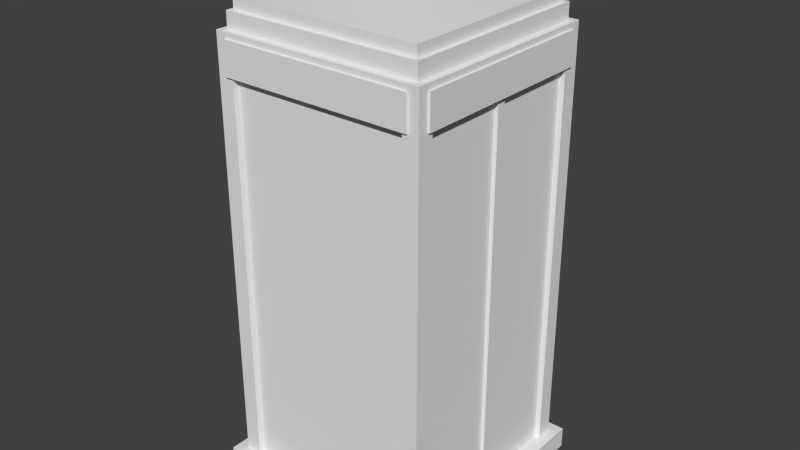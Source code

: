 # Source: tardis.blend  (saved by Blender 2.74.0; exported with 4.5.12 LTS)
import bpy
from mathutils import Matrix  # noqa: F401  (used for matrix-valued properties, if any)

bpy.ops.wm.read_factory_settings(use_empty=True)
scene = bpy.context.scene
scene.name = 'Scene'

# ---- collections
col_collection_1 = bpy.data.collections.new('Collection 1'); scene.collection.children.link(col_collection_1)

# ---- world
world_world = bpy.data.worlds.new('World'); scene.world = world_world
world_world.color = (0.05088, 0.05088, 0.05088)
world_world.use_sun_shadow = False
world_world.sun_shadow_jitter_overblur = 0.0
world_world.cycles.sampling_method = 'MANUAL'
world_world.cycles.sample_map_resolution = 256

# ---- meshes
me_tardis_panels = bpy.data.meshes.new('Tardis_Panels')
me_tardis_panels.from_pydata([(-0.1804, 2.85, 0.1804), (0.1804, 2.85, 0.1804), (0.09115, 2.9, 0.0912), (0.1804, 2.85, 0.1804), (0.1804, 2.85, -0.1804), (0.09115, 2.9, -0.0912), (0.09115, 2.9, -0.0912), (0.1804, 2.85, -0.1804), (-0.1804, 2.85, -0.1804), (-0.1804, 2.85, -0.1804), (-0.1804, 2.85, 0.1804), (-0.09125, 2.9, 0.0912), (0.09115, 2.9, 0.0912), (0.09115, 2.9, -0.0912), (-0.09125, 2.9, -0.0912), (-0.1804, 2.8, -0.1804), (-0.1804, 2.8, 0.1804), (-0.1804, 2.85, 0.1804), (-0.1804, 2.8, 0.1804), (0.1804, 2.8, 0.1804), (0.1804, 2.85, 0.1804), (0.1804, 2.8, 0.1804), (0.1804, 2.8, -0.1804), (0.1804, 2.85, -0.1804), (0.1804, 2.8, -0.1804), (-0.1804, 2.8, -0.1804), (-0.1804, 2.85, -0.1804), (-0.144, 2.8, -0.144), (-0.144, 2.8, 0.144), (-0.1804, 2.8, 0.1804), (-0.144, 2.8, 0.144), (0.144, 2.8, 0.144), (0.1804, 2.8, 0.1804), (0.144, 2.8, 0.144), (0.144, 2.8, -0.144), (0.1804, 2.8, -0.1804), (0.144, 2.8, -0.144), (-0.144, 2.8, -0.144), (-0.1804, 2.8, -0.1804), (-0.144, 2.8, -0.144), (-0.144, 2.55, -0.144), (-0.144, 2.55, 0.144), (0.144, 2.55, 0.144), (0.144, 2.8, 0.144), (0.144, 2.55, -0.144), (0.144, 2.8, -0.144), (-0.144, 2.8, -0.144), (-0.18, 2.55, -0.18), (-0.18, 2.55, 0.18), (-0.9, 2.45, -0.9), (-0.9, 2.45, 0.9), (0.18, 2.55, 0.18), (0.9, 2.45, 0.9), (0.18, 2.55, -0.18), (0.9, 2.45, -0.9), (0.9, 2.351, 0.9), (0.9, 2.351, -0.9), (0.94, 2.351, 0.94), (0.94, 2.351, -0.94), (-0.9, 2.351, 0.9), (-0.9, 2.351, -0.9), (-0.94, 2.351, -0.94), (-0.94, 2.351, 0.94), (0.94, 2.2, 0.94), (0.94, 2.2, -0.94), (-0.94, 2.2, -0.94), (-0.94, 2.2, 0.94), (-0.09125, 2.9, 0.0912), (0.09115, 2.9, 0.0912), (-0.09125, 2.9, -0.0912), (-0.09125, 2.9, -0.0912), (-0.09125, 2.9, 0.0912), (-0.1804, 2.85, -0.1804), (-0.1804, 2.85, 0.1804), (0.1804, 2.85, 0.1804), (0.1804, 2.85, -0.1804), (-0.1804, 2.8, -0.1804), (-0.1804, 2.8, 0.1804), (0.1804, 2.8, 0.1804), (0.1804, 2.8, -0.1804), (-0.144, 2.8, 0.144), (-0.144, 2.8, 0.144), (0.144, 2.8, 0.144), (0.144, 2.8, -0.144), (-1.0, -1.804, -0.8492), (-1.0, 2.0, -0.8492), (-1.0, 2.0, -1.0), (-0.9501, -1.804, -0.8484), (-0.9501, 2.0, -0.8484), (-0.9501, -1.804, 0.8484), (-0.9501, 2.0, 0.8484), (-1.0, -1.804, 0.8492), (-1.0, 2.0, 0.8492), (-1.0, -1.804, 1.0), (-1.0, 2.0, 1.0), (0.9999, 2.0, -0.8492), (0.9999, -1.804, -0.8492), (0.9999, -1.804, -1.0), (0.9499, 2.0, -0.8492), (0.9499, -1.804, -0.8492), (0.9499, 2.0, 0.8492), (0.9499, -1.804, 0.8492), (0.9999, 2.0, 0.8492), (0.9999, -1.804, 0.8492), (0.9999, 2.0, 1.0), (0.9999, -1.804, 1.0), (0.8492, 2.0, 1.0), (0.8492, -1.804, 1.0), (0.842, 2.0, 0.95), (0.842, -1.804, 0.95), (-0.8421, 2.0, 0.95), (-0.8421, -1.804, 0.95), (-0.8493, 2.0, 1.0), (-0.8493, -1.804, 1.0), (0.9998, 2.0, -1.0), (0.9998, -1.804, -1.0), (0.8492, -1.804, -1.0), (0.9999, 2.0, -1.0), (-1.0, 2.0, -1.0), (-1.0, -1.804, -1.0), (-0.8493, 2.0, -1.0), (-0.8493, -1.804, -1.0), (0.8492, 2.0, -1.0), (0.8492, -1.804, -0.95), (-0.8493, 2.0, -0.95), (-0.8493, -1.804, -0.95), (0.8492, 2.0, -0.95), (-1.0, -1.804, -1.0), (0.9841, 2.0, 0.04), (0.9841, -1.804, 0.04), (0.9841, -1.804, -0.04), (0.9841, 2.0, -0.04), (0.949, -1.804, -0.04), (0.949, 2.0, 0.04), (0.949, -1.804, 0.04), (0.949, 2.0, -0.04), (-0.9019, 2.147, -0.9018), (-0.9019, 1.841, -0.9018), (-1.02, 1.841, -0.9038), (-0.9019, 2.147, 0.9018), (-1.02, 2.147, 0.9038), (-1.02, 1.841, 0.9038), (-1.02, 2.147, -0.9038), (-0.9039, 2.147, -1.02), (-0.9039, 1.841, -1.02), (0.9038, 2.147, -1.02), (0.9038, 1.841, -1.02), (0.9018, 2.147, -0.9018), (0.9018, 1.841, -0.9018), (-0.9019, 1.841, 0.9018), (-0.9039, 1.841, 1.02), (0.9018, 2.147, 0.9018), (0.9038, 2.147, 1.02), (0.9038, 1.841, 1.02), (-0.9039, 2.147, 1.02), (1.02, 2.147, -0.9038), (1.02, 1.841, -0.9038), (1.02, 2.147, 0.9038), (1.02, 1.841, 0.9038), (0.9018, 1.841, 0.9018), (1.1, -1.8, -1.1), (1.1, -1.8, 1.1), (1.1, -2.0, 1.1), (-1.1, -2.0, 1.1), (-1.1, -2.0, -1.1), (-1.1, -1.8, 1.1), (-1.1, -1.8, -1.1), (1.1, -2.0, -1.1), (-0.9487, -1.8, 0.95), (0.9513, -1.8, 0.95), (-0.9487, -1.8, -0.95), (0.9513, -1.8, -0.95), (0.9998, 2.2, 0.9999), (0.9998, 2.0, 0.9999), (0.9998, 2.0, -0.9999), (-0.9999, 2.0, 0.9999), (-0.9999, 2.2, 0.9999), (-0.9999, 2.2, -0.9999), (0.9998, 2.2, -0.9999), (-0.9408, 2.2, 0.94), (0.9392, 2.2, 0.94), (0.9392, 2.2, -0.94), (0.9481, 2.0, 0.95), (-0.9999, 2.0, -0.9999), (-0.9519, 2.0, -0.95), (0.9481, 2.0, -0.95), (-0.9408, 2.2, -0.94), (-0.9519, 2.0, 0.95)], [], [(0, 1, 2), (3, 4, 5), (6, 7, 8), (9, 10, 11), (12, 13, 14), (15, 16, 17), (18, 19, 20), (21, 22, 23), (24, 25, 26), (27, 28, 29), (30, 31, 32), (33, 34, 35), (36, 37, 38), (39, 40, 41), (41, 42, 43), (42, 44, 45), (44, 40, 46), (47, 48, 41), (49, 50, 48), (48, 51, 42), (50, 52, 51), (51, 53, 44), (51, 52, 54), (53, 47, 40), (54, 49, 47), (52, 55, 56), (57, 58, 56), (59, 60, 61), (50, 49, 60), (61, 60, 56), (49, 54, 56), (55, 59, 62), (52, 50, 59), (63, 64, 58), (62, 61, 65), (61, 58, 64), (57, 62, 66), (67, 0, 2), (68, 3, 5), (69, 6, 8), (70, 9, 11), (71, 12, 14), (72, 15, 17), (73, 18, 20), (74, 21, 23), (75, 24, 26), (76, 27, 29), (77, 30, 32), (78, 33, 35), (79, 36, 38), (80, 39, 41), (81, 41, 43), (82, 42, 45), (83, 44, 46), (40, 47, 41), (47, 49, 48), (41, 48, 42), (48, 50, 51), (42, 51, 44), (53, 51, 54), (44, 53, 40), (53, 54, 47), (54, 52, 56), (55, 57, 56), (62, 59, 61), (59, 50, 60), (58, 61, 56), (60, 49, 56), (57, 55, 62), (55, 52, 59), (57, 63, 58), (66, 62, 65), (65, 61, 64), (63, 57, 66), (84, 85, 86), (87, 88, 85), (89, 90, 88), (91, 92, 90), (93, 94, 92), (95, 96, 97), (98, 99, 96), (100, 101, 99), (102, 103, 101), (104, 105, 103), (104, 106, 107), (108, 109, 107), (110, 111, 109), (112, 113, 111), (94, 93, 113), (114, 115, 116), (117, 97, 115), (86, 118, 119), (120, 121, 119), (122, 116, 123), (124, 125, 121), (126, 123, 125), (127, 84, 86), (84, 87, 85), (87, 89, 88), (89, 91, 90), (91, 93, 92), (117, 95, 97), (95, 98, 96), (98, 100, 99), (100, 102, 101), (102, 104, 103), (105, 104, 107), (106, 108, 107), (108, 110, 109), (110, 112, 111), (112, 94, 113), (122, 114, 116), (114, 117, 115), (127, 86, 119), (118, 120, 119), (126, 122, 123), (120, 124, 121), (124, 126, 125), (128, 129, 130), (131, 130, 132), (133, 134, 129), (131, 128, 130), (135, 131, 132), (128, 133, 129), (136, 137, 138), (139, 140, 141), (142, 138, 141), (136, 143, 144), (145, 146, 144), (147, 148, 146), (139, 149, 150), (151, 152, 153), (154, 150, 153), (147, 155, 156), (157, 158, 156), (151, 159, 158), (142, 140, 139), (154, 152, 151), (157, 155, 147), (147, 145, 143), (156, 158, 159), (159, 153, 150), (141, 138, 137), (144, 146, 148), (142, 136, 138), (149, 139, 141), (140, 142, 141), (137, 136, 144), (143, 145, 144), (145, 147, 146), (154, 139, 150), (159, 151, 153), (152, 154, 153), (148, 147, 156), (155, 157, 156), (157, 151, 158), (136, 142, 139), (139, 154, 151), (151, 157, 147), (136, 147, 143), (148, 156, 159), (149, 159, 150), (149, 141, 137), (137, 144, 148), (160, 161, 162), (162, 163, 164), (163, 165, 166), (166, 160, 167), (161, 165, 163), (166, 165, 168), (168, 165, 161), (169, 161, 160), (160, 166, 170), (167, 160, 162), (167, 162, 164), (164, 163, 166), (164, 166, 167), (162, 161, 163), (170, 166, 168), (169, 168, 161), (171, 169, 160), (171, 160, 170), (172, 173, 174), (175, 176, 177), (177, 178, 174), (172, 176, 175), (177, 176, 179), (176, 172, 180), (172, 178, 181), (181, 178, 177), (174, 173, 182), (182, 173, 175), (175, 183, 184), (183, 174, 185), (178, 172, 174), (183, 175, 177), (183, 177, 174), (173, 172, 175), (186, 177, 179), (179, 176, 180), (180, 172, 181), (186, 181, 177), (185, 174, 182), (187, 182, 175), (187, 175, 184), (184, 183, 185)])
me_tardis_panels.polygons.foreach_set('use_smooth', [True] * 206)
_k = set([(0, 1), (0, 67), (1, 2), (2, 67), (3, 4), (3, 68), (4, 5), (5, 68), (6, 7), (6, 69), (7, 8), (8, 69), (9, 10), (9, 70), (10, 11), (11, 70), (12, 13), (12, 71), (13, 14), (14, 71), (15, 16), (15, 72), (16, 17), (17, 72), (18, 19), (18, 73), (19, 20), (20, 73), (21, 22), (21, 74), (22, 23), (23, 74), (24, 25), (24, 75), (25, 26), (26, 75), (27, 28), (27, 76), (28, 29), (29, 76), (30, 31), (30, 77), (31, 32), (32, 77), (33, 34), (33, 78), (34, 35), (35, 78), (36, 37), (36, 79), (37, 38), (38, 79), (39, 40), (39, 80), (40, 41), (40, 44), (40, 46), (41, 42), (41, 80), (41, 81), (42, 43), (42, 44), (42, 82), (43, 81), (44, 45), (44, 83), (45, 82), (46, 83), (49, 50), (49, 54), (49, 60), (50, 52), (50, 59), (52, 54), (52, 55), (54, 56), (55, 56), (55, 59), (56, 60), (57, 58), (57, 62), (57, 63), (58, 61), (58, 64), (59, 60), (61, 62), (61, 65), (62, 66), (63, 64), (63, 66), (64, 65), (65, 66), (84, 85), (84, 87), (84, 127), (85, 86), (85, 88), (86, 118), (86, 127), (87, 88), (87, 89), (88, 90), (89, 90), (89, 91), (90, 92), (91, 92), (91, 93), (92, 94), (93, 94), (93, 113), (94, 112), (95, 96), (95, 98), (95, 117), (96, 97), (96, 99), (97, 115), (97, 117), (98, 99), (98, 100), (99, 101), (100, 101), (100, 102), (101, 103), (102, 103), (102, 104), (103, 105), (104, 105), (104, 106), (105, 107), (106, 107), (106, 108), (107, 109), (108, 109), (108, 110), (109, 111), (110, 111), (110, 112), (111, 113), (112, 113), (114, 117), (114, 122), (115, 116), (116, 122), (116, 123), (118, 120), (119, 121), (119, 127), (120, 121), (120, 124), (121, 125), (122, 126), (123, 125), (123, 126), (124, 125), (124, 126), (128, 129), (128, 131), (128, 133), (129, 130), (129, 134), (130, 131), (130, 132), (131, 135), (132, 135), (133, 134), (136, 137), (136, 139), (136, 142), (136, 143), (136, 147), (137, 138), (137, 144), (137, 148), (137, 149), (138, 141), (138, 142), (139, 140), (139, 149), (139, 151), (139, 154), (140, 141), (140, 142), (141, 149), (143, 144), (143, 145), (144, 146), (145, 146), (145, 147), (146, 148), (147, 148), (147, 151), (147, 155), (148, 156), (148, 159), (149, 150), (149, 159), (150, 153), (150, 154), (151, 152), (151, 157), (151, 159), (152, 153), (152, 154), (153, 159), (155, 156), (155, 157), (156, 158), (157, 158), (158, 159), (160, 161), (160, 166), (160, 167), (161, 162), (161, 165), (162, 163), (162, 167), (163, 164), (163, 165), (164, 166), (164, 167), (165, 166), (168, 169), (168, 170), (169, 171), (170, 171), (172, 173), (172, 176), (172, 178), (173, 174), (173, 175), (174, 178), (174, 183), (175, 176), (175, 183), (176, 177), (177, 178), (177, 183), (179, 180), (179, 186), (180, 181), (181, 186), (182, 185), (182, 187), (184, 185), (184, 187)])
me_tardis_panels.attributes.new('sharp_edge', 'BOOLEAN', 'EDGE').data.foreach_set('value', [ (min(e.vertices), max(e.vertices)) in _k for e in me_tardis_panels.edges])
_uv = me_tardis_panels.uv_layers.new(name='UVMap')
_uv.uv.foreach_set('vector', [0.02603, 0.4654, 0.1268, 0.4654, 0.101, 0.4912, 0.1268, 0.4654, 0.1268, 0.5663, 0.101, 0.5405, 0.101, 0.5405, 0.1268, 0.5663, 0.02606, 0.5663, 0.02606, 0.5663, 0.02603, 0.4654, 0.05184, 0.4912, 0.101, 0.4912, 0.101, 0.5405, 0.05185, 0.5405, 0.01393, 0.5785, 0.01387, 0.4532, 0.02603, 0.4654, 0.01387, 0.4532, 0.139, 0.4532, 0.1268, 0.4654, 0.139, 0.4532, 0.1389, 0.5785, 0.1268, 0.5663, 0.1389, 0.5785, 0.01393, 0.5785, 0.02606, 0.5663, 0.000158, 0.5923, 3.1e-05, 0.4394, 0.01387, 0.4532, 3.1e-05, 0.4394, 0.1528, 0.4394, 0.139, 0.4532, 0.1528, 0.4394, 0.1527, 0.5923, 0.1389, 0.5785, 0.1527, 0.5923, 0.000158, 0.5923, 0.01393, 0.5785, 0.6465, 0.574, 0.6465, 0.4517, 0.7642, 0.4519, 0.7642, 0.4519, 0.8819, 0.452, 0.8819, 0.574, 0.8819, 0.452, 0.9979, 0.4516, 0.9977, 0.574, 0.5288, 0.4516, 0.6465, 0.4517, 0.6465, 0.574, 0.1384, 0.8627, 0.1384, 0.7946, 0.1464, 0.8027, 0.003684, 0.9999, 0.003342, 0.6574, 0.1384, 0.7946, 0.1384, 0.7946, 0.206, 0.7946, 0.1983, 0.8027, 0.003342, 0.6574, 0.3435, 0.6574, 0.206, 0.7946, 0.206, 0.7946, 0.206, 0.8627, 0.1983, 0.8546, 0.206, 0.7946, 0.3435, 0.6574, 0.3435, 0.9999, 0.206, 0.8627, 0.1384, 0.8627, 0.1465, 0.8546, 0.3435, 0.9999, 0.003684, 0.9999, 0.1384, 0.8627, 0.7501, 0.6549, 0.7501, 0.6405, 0.9981, 0.6405, 0.7501, 0.6367, 0.9981, 0.6367, 0.9981, 0.6405, 0.5001, 0.6405, 0.2501, 0.6405, 0.2501, 0.6367, 0.5001, 0.6549, 0.2501, 0.6549, 0.2501, 0.6405, 0.2501, 0.6367, 0.2501, 0.6405, 0.002106, 0.6405, 0.2501, 0.6549, 0.002106, 0.6549, 0.002106, 0.6405, 0.7501, 0.6405, 0.5001, 0.6405, 0.5001, 0.6367, 0.7501, 0.6549, 0.5001, 0.6549, 0.5001, 0.6405, 0.7501, 0.6195, 0.9981, 0.6195, 0.9981, 0.6366, 0.5001, 0.6366, 0.2501, 0.6366, 0.2501, 0.6195, 0.2501, 0.6366, 0.002106, 0.6366, 0.002106, 0.6195, 0.7501, 0.6366, 0.5001, 0.6366, 0.5001, 0.6195, 0.05184, 0.4912, 0.02603, 0.4654, 0.101, 0.4912, 0.101, 0.4912, 0.1268, 0.4654, 0.101, 0.5405, 0.05185, 0.5405, 0.101, 0.5405, 0.02606, 0.5663, 0.05185, 0.5405, 0.02606, 0.5663, 0.05184, 0.4912, 0.05184, 0.4912, 0.101, 0.4912, 0.05185, 0.5405, 0.02606, 0.5663, 0.01393, 0.5785, 0.02603, 0.4654, 0.02603, 0.4654, 0.01387, 0.4532, 0.1268, 0.4654, 0.1268, 0.4654, 0.139, 0.4532, 0.1268, 0.5663, 0.1268, 0.5663, 0.1389, 0.5785, 0.02606, 0.5663, 0.01393, 0.5785, 0.000158, 0.5923, 0.01387, 0.4532, 0.01387, 0.4532, 3.1e-05, 0.4394, 0.139, 0.4532, 0.139, 0.4532, 0.1528, 0.4394, 0.1389, 0.5785, 0.1389, 0.5785, 0.1527, 0.5923, 0.01393, 0.5785, 0.7642, 0.574, 0.6465, 0.574, 0.7642, 0.4519, 0.7642, 0.574, 0.7642, 0.4519, 0.8819, 0.574, 0.8819, 0.574, 0.8819, 0.452, 0.9977, 0.574, 0.5287, 0.5739, 0.5288, 0.4516, 0.6465, 0.574, 0.1465, 0.8546, 0.1384, 0.8627, 0.1464, 0.8027, 0.1384, 0.8627, 0.003684, 0.9999, 0.1384, 0.7946, 0.1464, 0.8027, 0.1384, 0.7946, 0.1983, 0.8027, 0.1384, 0.7946, 0.003342, 0.6574, 0.206, 0.7946, 0.1983, 0.8027, 0.206, 0.7946, 0.1983, 0.8546, 0.206, 0.8627, 0.206, 0.7946, 0.3435, 0.9999, 0.1983, 0.8546, 0.206, 0.8627, 0.1465, 0.8546, 0.206, 0.8627, 0.3435, 0.9999, 0.1384, 0.8627, 0.9981, 0.6549, 0.7501, 0.6549, 0.9981, 0.6405, 0.7501, 0.6405, 0.7501, 0.6367, 0.9981, 0.6405, 0.5001, 0.6367, 0.5001, 0.6405, 0.2501, 0.6367, 0.5001, 0.6405, 0.5001, 0.6549, 0.2501, 0.6405, 0.002106, 0.6367, 0.2501, 0.6367, 0.002106, 0.6405, 0.2501, 0.6405, 0.2501, 0.6549, 0.002106, 0.6405, 0.7501, 0.6367, 0.7501, 0.6405, 0.5001, 0.6367, 0.7501, 0.6405, 0.7501, 0.6549, 0.5001, 0.6405, 0.7501, 0.6366, 0.7501, 0.6195, 0.9981, 0.6366, 0.5001, 0.6195, 0.5001, 0.6366, 0.2501, 0.6195, 0.2501, 0.6195, 0.2501, 0.6366, 0.002106, 0.6195, 0.7501, 0.6195, 0.7501, 0.6366, 0.5001, 0.6195, 0.2688, 0.04189, 0.2688, 0.4375, 0.25, 0.4375, 0.2888, 0.04189, 0.2888, 0.4375, 0.2688, 0.4375, 0.4612, 0.04189, 0.4612, 0.4375, 0.2888, 0.4375, 0.4812, 0.04189, 0.4812, 0.4375, 0.4612, 0.4375, 0.5, 0.04189, 0.5, 0.4375, 0.4812, 0.4375, 0.9812, 0.4375, 0.9812, 0.04189, 0.9981, 0.04189, 0.9612, 0.4375, 0.9612, 0.04189, 0.9812, 0.04189, 0.7888, 0.4375, 0.7888, 0.04189, 0.9612, 0.04189, 0.7688, 0.4375, 0.7688, 0.04189, 0.7888, 0.04189, 0.75, 0.4375, 0.75, 0.04189, 0.7688, 0.04189, 0.75, 0.4375, 0.7312, 0.4375, 0.7312, 0.04189, 0.7116, 0.4375, 0.7116, 0.04189, 0.7312, 0.04189, 0.5384, 0.4375, 0.5384, 0.04189, 0.7116, 0.04189, 0.5188, 0.4375, 0.5188, 0.04189, 0.5384, 0.04189, 0.5, 0.4375, 0.5, 0.04189, 0.5188, 0.04189, 0.002101, 0.4375, 0.002101, 0.04189, 0.01885, 0.04189, 0.002101, 0.4375, 0.002101, 0.04189, 0.002101, 0.04189, 0.25, 0.4375, 0.25, 0.4375, 0.25, 0.04189, 0.2312, 0.4375, 0.2312, 0.04189, 0.25, 0.04189, 0.01885, 0.4375, 0.01885, 0.04189, 0.03768, 0.04189, 0.2123, 0.4375, 0.2123, 0.04189, 0.2312, 0.04189, 0.03768, 0.4375, 0.03768, 0.04189, 0.2123, 0.04189, 0.25, 0.04189, 0.2688, 0.04189, 0.25, 0.4375, 0.2688, 0.04189, 0.2888, 0.04189, 0.2688, 0.4375, 0.2888, 0.04189, 0.4612, 0.04189, 0.2888, 0.4375, 0.4612, 0.04189, 0.4812, 0.04189, 0.4612, 0.4375, 0.4812, 0.04189, 0.5, 0.04189, 0.4812, 0.4375, 0.9981, 0.4375, 0.9812, 0.4375, 0.9981, 0.04189, 0.9812, 0.4375, 0.9612, 0.4375, 0.9812, 0.04189, 0.9612, 0.4375, 0.7888, 0.4375, 0.9612, 0.04189, 0.7888, 0.4375, 0.7688, 0.4375, 0.7888, 0.04189, 0.7688, 0.4375, 0.75, 0.4375, 0.7688, 0.04189, 0.75, 0.04189, 0.75, 0.4375, 0.7312, 0.04189, 0.7312, 0.4375, 0.7116, 0.4375, 0.7312, 0.04189, 0.7116, 0.4375, 0.5384, 0.4375, 0.7116, 0.04189, 0.5384, 0.4375, 0.5188, 0.4375, 0.5384, 0.04189, 0.5188, 0.4375, 0.5, 0.4375, 0.5188, 0.04189, 0.01885, 0.4375, 0.002101, 0.4375, 0.01885, 0.04189, 0.002101, 0.4375, 0.002101, 0.4375, 0.002101, 0.04189, 0.25, 0.04189, 0.25, 0.4375, 0.25, 0.04189, 0.25, 0.4375, 0.2312, 0.4375, 0.25, 0.04189, 0.03768, 0.4375, 0.01885, 0.4375, 0.03768, 0.04189, 0.2312, 0.4375, 0.2123, 0.4375, 0.2312, 0.04189, 0.2123, 0.4375, 0.03768, 0.4375, 0.2123, 0.04189, 0.8672, 0.4375, 0.8672, 0.04189, 0.8742, 0.04189, 0.8742, 0.4375, 0.8742, 0.04189, 0.8769, 0.04189, 0.8645, 0.4375, 0.8645, 0.04189, 0.8672, 0.04189, 0.8742, 0.4375, 0.8672, 0.4375, 0.8742, 0.04189, 0.8769, 0.4375, 0.8742, 0.4375, 0.8769, 0.04189, 0.8672, 0.4375, 0.8645, 0.4375, 0.8672, 0.04189, 0.688, 0.9027, 0.688, 0.8544, 0.7026, 0.8544, 1.0, 0.9027, 0.9844, 0.9027, 0.9844, 0.8544, 0.7026, 0.9027, 0.7026, 0.8544, 0.9844, 0.8544, 1.0, 0.9832, 0.9845, 0.9832, 0.9845, 0.9349, 0.7026, 0.9832, 0.7026, 0.9349, 0.9845, 0.9349, 0.688, 0.9832, 0.688, 0.9349, 0.7026, 0.9349, 0.688, 0.8225, 0.688, 0.7742, 0.7026, 0.7742, 1.0, 0.8225, 0.9844, 0.8225, 0.9844, 0.7742, 0.7026, 0.8225, 0.7026, 0.7742, 0.9844, 0.7742, 1.0, 0.7424, 0.9844, 0.7424, 0.9844, 0.6941, 0.7026, 0.7424, 0.7026, 0.6941, 0.9844, 0.6941, 0.688, 0.7424, 0.688, 0.6941, 0.7026, 0.6941, 0.7026, 0.9027, 0.9844, 0.9027, 0.9845, 0.919, 0.7026, 0.8225, 0.9844, 0.8225, 0.9845, 0.8388, 0.7026, 0.7424, 0.9844, 0.7424, 0.9844, 0.7588, 0.7026, 0.9999, 0.7026, 0.9832, 0.9845, 0.9832, 0.9844, 0.6941, 0.7026, 0.6941, 0.7026, 0.6783, 0.9844, 0.7584, 0.9844, 0.7742, 0.7026, 0.7742, 0.9844, 0.8544, 0.7026, 0.8544, 0.7026, 0.8386, 0.9845, 0.9349, 0.7026, 0.9349, 0.7026, 0.9191, 0.7026, 0.9027, 0.688, 0.9027, 0.7026, 0.8544, 1.0, 0.8544, 1.0, 0.9027, 0.9844, 0.8544, 0.9844, 0.9027, 0.7026, 0.9027, 0.9844, 0.8544, 1.0, 0.9349, 1.0, 0.9832, 0.9845, 0.9349, 0.9845, 0.9832, 0.7026, 0.9832, 0.9845, 0.9349, 0.7026, 0.9832, 0.688, 0.9832, 0.7026, 0.9349, 0.7026, 0.8225, 0.688, 0.8225, 0.7026, 0.7742, 1.0, 0.7742, 1.0, 0.8225, 0.9844, 0.7742, 0.9844, 0.8225, 0.7026, 0.8225, 0.9844, 0.7742, 1.0, 0.6941, 1.0, 0.7424, 0.9844, 0.6941, 0.9844, 0.7424, 0.7026, 0.7424, 0.9844, 0.6941, 0.7026, 0.7424, 0.688, 0.7424, 0.7026, 0.6941, 0.7026, 0.919, 0.7026, 0.9027, 0.9845, 0.919, 0.7026, 0.8388, 0.7026, 0.8225, 0.9845, 0.8388, 0.7026, 0.7587, 0.7026, 0.7424, 0.9844, 0.7588, 0.9845, 0.9999, 0.7026, 0.9999, 0.9845, 0.9832, 0.9844, 0.6783, 0.9844, 0.6941, 0.7026, 0.6783, 0.7026, 0.7584, 0.9844, 0.7584, 0.7026, 0.7742, 0.9844, 0.8386, 0.9844, 0.8544, 0.7026, 0.8386, 0.9845, 0.9191, 0.9845, 0.9349, 0.7026, 0.9191, 0.9981, 0.02597, 0.7501, 0.02597, 0.7501, 5.3e-05, 0.6415, 0.7032, 0.3922, 0.7032, 0.3922, 0.9533, 0.5001, 5.3e-05, 0.5001, 0.02597, 0.2501, 0.02597, 0.2501, 0.02597, 0.002106, 0.02597, 0.002106, 5.3e-05, 0.7501, 0.02597, 0.5001, 0.02597, 0.5001, 5.3e-05, 0.2501, 0.02597, 0.5001, 0.02597, 0.5, 0.04189, 0.5, 0.04189, 0.5001, 0.02597, 0.7501, 0.02597, 0.7497, 0.04189, 0.7501, 0.02597, 0.9981, 0.02597, 0.002106, 0.02597, 0.2501, 0.02597, 0.2499, 0.04189, 0.9981, 5.3e-05, 0.9981, 0.02597, 0.7501, 5.3e-05, 0.6413, 0.9533, 0.6415, 0.7032, 0.3922, 0.9533, 0.2501, 5.3e-05, 0.5001, 5.3e-05, 0.2501, 0.02597, 0.2501, 5.3e-05, 0.2501, 0.02597, 0.002106, 5.3e-05, 0.7501, 5.3e-05, 0.7501, 0.02597, 0.5001, 5.3e-05, 0.2499, 0.04189, 0.2501, 0.02597, 0.5, 0.04189, 0.7497, 0.04189, 0.5, 0.04189, 0.7501, 0.02597, 0.9981, 0.04189, 0.7497, 0.04189, 0.9981, 0.02597, 0.0021, 0.04189, 0.002106, 0.02597, 0.2499, 0.04189, 0.75, 0.6189, 0.75, 0.5941, 0.9981, 0.5941, 0.5, 0.5941, 0.5, 0.6189, 0.25, 0.6189, 0.25, 0.6189, 0.002099, 0.6189, 0.002099, 0.5941, 0.75, 0.6189, 0.5, 0.6189, 0.5, 0.5941, 0.3549, 0.9897, 0.3549, 0.6665, 0.3659, 0.677, 0.3549, 0.6665, 0.6772, 0.6662, 0.6666, 0.677, 0.6772, 0.6662, 0.6773, 0.9897, 0.6666, 0.9797, 0.6666, 0.9797, 0.6773, 0.9897, 0.3549, 0.9897, 0.6872, 0.9999, 0.6872, 0.6571, 0.6772, 0.6662, 0.6772, 0.6662, 0.6872, 0.6571, 0.3447, 0.6571, 0.3447, 0.6571, 0.3447, 0.9999, 0.3549, 0.9897, 0.3447, 0.9999, 0.6872, 0.9999, 0.6773, 0.9897, 0.9981, 0.6189, 0.75, 0.6189, 0.9981, 0.5941, 0.25, 0.5941, 0.5, 0.5941, 0.25, 0.6189, 0.25, 0.5941, 0.25, 0.6189, 0.002099, 0.5941, 0.75, 0.5941, 0.75, 0.6189, 0.5, 0.5941, 0.366, 0.9797, 0.3549, 0.9897, 0.3659, 0.677, 0.3659, 0.677, 0.3549, 0.6665, 0.6666, 0.677, 0.6666, 0.677, 0.6772, 0.6662, 0.6666, 0.9797, 0.366, 0.9797, 0.6666, 0.9797, 0.3549, 0.9897, 0.6773, 0.9897, 0.6872, 0.9999, 0.6772, 0.6662, 0.3549, 0.6665, 0.6772, 0.6662, 0.3447, 0.6571, 0.3549, 0.6665, 0.3447, 0.6571, 0.3549, 0.9897, 0.3549, 0.9897, 0.3447, 0.9999, 0.6773, 0.9897])
me_tardis_panels.use_remesh_preserve_volume = False
me_tardis_panels.use_remesh_preserve_attributes = False
me_tardis_panels.use_mirror_vertex_groups = False
me_tardis_panels.update()
me_tardis_panels.normals_split_custom_set([tuple(v) for v in zip(*[iter([0.0, 0.8731, 0.4875, 0.0, 0.8731, 0.4875, 0.0, 0.8731, 0.4875, 0.4875, 0.8731, 0.0, 0.4875, 0.8731, 0.0, 0.4875, 0.8731, 0.0, 0.0, 0.8731, -0.4875, 0.0, 0.8731, -0.4875, 0.0, 0.8731, -0.4875, -0.4876, 0.8731, 0.0, -0.4876, 0.8731, 0.0, -0.4876, 0.8731, 0.0, 0.0, 1.0, 0.0, 0.0, 1.0, 0.0, 0.0, 1.0, 0.0, -1.0, 0.0, 0.0, -1.0, 0.0, 0.0, -1.0, 0.0, 0.0, 0.0, 0.0, 1.0, 0.0, 0.0, 1.0, 0.0, 0.0, 1.0, 1.0, 0.0, 0.0, 1.0, 0.0, 0.0, 1.0, 0.0, 0.0, 0.0, 0.0, -1.0, 0.0, 0.0, -1.0, 0.0, 0.0, -1.0, 0.0, -1.0, 0.0, 0.0, -1.0, 0.0, 0.0, -1.0, 0.0, 0.0, -1.0, -8.377e-06, 0.0, -1.0, 5.686e-06, 0.0, -1.0, 3.586e-06, 0.0, -1.0, 0.0, 0.0, -1.0, 0.0, 0.0, -1.0, 0.0, 0.0, -1.0, 7.973e-06, 0.0, -1.0, -1.421e-05, 0.0, -1.0, -1.09e-05, -1.0, 0.0, 0.0, -1.0, 0.0, 0.0, -1.0, 0.0, 0.0, 0.0, 0.0, 1.0, 0.0, 0.0, 1.0, 0.0, 0.0, 1.0, 1.0, 0.0, 0.0, 1.0, 0.0, 0.0, 1.0, 0.0, 0.0, 0.0, 0.0, -1.0, 0.0, 0.0, -1.0, 0.0, 0.0, -1.0, -0.0346, 0.9988, -0.0346, -0.0346, 0.9988, 0.03459, 0.0, 1.0, -5.749e-06, -0.06939, 0.9952, -0.0694, -0.0694, 0.9952, 0.06939, -0.0346, 0.9988, 0.03459, -0.0346, 0.9988, 0.03459, 0.03451, 0.9988, 0.03451, 0.0, 1.0, -3.009e-06, -0.0694, 0.9952, 0.06939, 0.06939, 0.9952, 0.06939, 0.03451, 0.9988, 0.03451, 0.03451, 0.9988, 0.03451, 0.0346, 0.9988, -0.0346, 0.0, 1.0, 5.749e-06, 0.03451, 0.9988, 0.03451, 0.06939, 0.9952, 0.06939, 0.06939, 0.9952, -0.06939, 0.0346, 0.9988, -0.0346, -0.0346, 0.9988, -0.0346, 0.0, 1.0, 3.009e-06, 0.06939, 0.9952, -0.06939, -0.06939, 0.9952, -0.0694, -0.0346, 0.9988, -0.0346, 1.0, 0.0, 0.0, 1.0, 0.0, 0.0, 1.0, 0.0, 0.0, 0.0, 1.0, 0.0, 0.0, 1.0, 0.0, 0.0, 1.0, 0.0, 0.0, 1.0, -1.863e-06, 0.0, 1.0, 0.0, 0.0, 1.0, 0.0, -1.0, 0.0, 0.0, -1.0, 0.0, 0.0, -1.0, 0.0, 0.0, 0.0, 1.0, 0.0, 0.0, 1.0, 0.0, 0.0, 1.0, 0.0, 0.0, 0.0, -1.0, 0.0, 0.0, -1.0, 0.0, 0.0, -1.0, 0.0, 1.0, -1.718e-08, 0.0, 1.0, -1.863e-06, 0.0, 1.0, -1.811e-06, 0.0, 0.0, 1.0, 0.0, 0.0, 1.0, 0.0, 0.0, 1.0, 1.0, 0.0, 0.0, 1.0, 0.0, 0.0, 1.0, 0.0, 0.0, -1.0, 0.0, 0.0, -1.0, 0.0, 0.0, -1.0, 0.0, 0.0, 0.0, 0.0, -1.0, 0.0, 0.0, -1.0, 0.0, 0.0, -1.0, 0.0, 0.0, 1.0, 0.0, 0.0, 1.0, 0.0, 0.0, 1.0, 0.0, 0.8731, 0.4875, 0.0, 0.8731, 0.4875, 0.0, 0.8731, 0.4875, 0.4875, 0.8731, 0.0, 0.4875, 0.8731, 0.0, 0.4875, 0.8731, 0.0, 0.0, 0.8731, -0.4875, 0.0, 0.8731, -0.4875, 0.0, 0.8731, -0.4875, -0.4876, 0.8731, 0.0, -0.4876, 0.8731, 0.0, -0.4876, 0.8731, 0.0, 0.0, 1.0, 0.0, 0.0, 1.0, 0.0, 0.0, 1.0, 0.0, -1.0, 0.0, 0.0, -1.0, 0.0, 0.0, -1.0, 0.0, 0.0, 0.0, 0.0, 1.0, 0.0, 0.0, 1.0, 0.0, 0.0, 1.0, 1.0, 0.0, 0.0, 1.0, 0.0, 0.0, 1.0, 0.0, 0.0, 0.0, 0.0, -1.0, 0.0, 0.0, -1.0, 0.0, 0.0, -1.0, 0.0, -1.0, 0.0, 0.0, -1.0, 0.0, 0.0, -1.0, 0.0, 0.0, -1.0, -9.077e-06, 0.0, -1.0, -8.377e-06, 0.0, -1.0, 3.586e-06, 0.0, -1.0, 0.0, 0.0, -1.0, 0.0, 0.0, -1.0, 0.0, 0.0, -1.0, 9.077e-06, 0.0, -1.0, 7.973e-06, 0.0, -1.0, -1.09e-05, -1.0, 0.0, 0.0, -1.0, 0.0, 0.0, -1.0, 0.0, 0.0, 0.0, 0.0, 1.0, 0.0, 0.0, 1.0, 0.0, 0.0, 1.0, 1.0, 0.0, 0.0, 1.0, 0.0, 0.0, 1.0, 0.0, 0.0, 0.0, 0.0, -1.0, 0.0, 0.0, -1.0, 0.0, 0.0, -1.0, 0.0, 1.0, 3.009e-06, -0.0346, 0.9988, -0.0346, 0.0, 1.0, -5.749e-06, -0.0346, 0.9988, -0.0346, -0.06939, 0.9952, -0.0694, -0.0346, 0.9988, 0.03459, 0.0, 1.0, -5.749e-06, -0.0346, 0.9988, 0.03459, 0.0, 1.0, -3.009e-06, -0.0346, 0.9988, 0.03459, -0.0694, 0.9952, 0.06939, 0.03451, 0.9988, 0.03451, 0.0, 1.0, -3.009e-06, 0.03451, 0.9988, 0.03451, 0.0, 1.0, 5.749e-06, 0.0346, 0.9988, -0.0346, 0.03451, 0.9988, 0.03451, 0.06939, 0.9952, -0.06939, 0.0, 1.0, 5.749e-06, 0.0346, 0.9988, -0.0346, 0.0, 1.0, 3.009e-06, 0.0346, 0.9988, -0.0346, 0.06939, 0.9952, -0.06939, -0.0346, 0.9988, -0.0346, 1.0, 0.0, 0.0, 1.0, 0.0, 0.0, 1.0, 0.0, 0.0, 0.0, 1.0, -1.718e-08, 0.0, 1.0, 0.0, 0.0, 1.0, 0.0, 0.0, 1.0, -1.811e-06, 0.0, 1.0, -1.863e-06, 0.0, 1.0, 0.0, -1.0, 0.0, 0.0, -1.0, 0.0, 0.0, -1.0, 0.0, 0.0, 0.0, 1.0, 0.0, 0.0, 1.0, 0.0, 0.0, 1.0, 0.0, 0.0, 0.0, -1.0, 0.0, 0.0, -1.0, 0.0, 0.0, -1.0, 0.0, 1.0, 0.0, 0.0, 1.0, -1.718e-08, 0.0, 1.0, -1.811e-06, 0.0, 0.0, 1.0, 0.0, 0.0, 1.0, 0.0, 0.0, 1.0, 1.0, 0.0, 0.0, 1.0, 0.0, 0.0, 1.0, 0.0, 0.0, -1.0, 0.0, 0.0, -1.0, 0.0, 0.0, -1.0, 0.0, 0.0, 0.0, 0.0, -1.0, 0.0, 0.0, -1.0, 0.0, 0.0, -1.0, 0.0, 0.0, 1.0, 0.0, 0.0, 1.0, 0.0, 0.0, 1.0, -1.0, 0.0, 0.0, -1.0, 0.0, 0.0, -1.0, 0.0, 0.0, -0.01704, 0.0, 0.9999, -0.01704, 0.0, 0.9999, -0.01704, 0.0, 0.9999, -1.0, 0.0, 0.0, -1.0, 0.0, 0.0, -1.0, 0.0, 0.0, -0.01704, 0.0, -0.9999, -0.01704, 0.0, -0.9999, -0.01704, 0.0, -0.9999, -1.0, 0.0, 0.0, -1.0, 0.0, 0.0, -1.0, 0.0, 0.0, 1.0, 0.0, 0.0, 1.0, 0.0, 0.0, 1.0, 0.0, 0.0, -0.0001604, 0.0, 1.0, -0.0001579, 0.0, 1.0, -0.000158, 0.0, 1.0, 1.0, 0.0, 0.0, 1.0, 0.0, 0.0, 1.0, 0.0, 0.0, -0.000158, 0.0, -1.0, -0.0001604, 0.0, -1.0, -0.0001604, 0.0, -1.0, 1.0, 0.0, 0.0, 1.0, 0.0, 0.0, 1.0, 0.0, 0.0, 0.0, 0.0, 1.0, 0.0, 0.0, 1.0, 0.0, 0.0, 1.0, -0.9899, 0.0, 0.1421, -0.9899, 0.0, 0.1421, -0.9899, 0.0, 0.1421, 0.0, 0.0, 1.0, 0.0, 0.0, 1.0, 0.0, 0.0, 1.0, 0.9899, 0.0, 0.1421, 0.9899, 0.0, 0.1421, 0.9899, 0.0, 0.1421, 0.0, 0.0, 1.0, 0.0, 0.0, 1.0, 0.0, 0.0, 1.0, 0.0, 0.0, -1.0, 0.0, 0.0, -1.0, 0.0, 0.0, -1.0, 0.0, 0.0, -1.0, 0.0, 0.0, -1.0, 0.0, 0.0, -1.0, 0.0, 0.0, -1.0, 0.0, 0.0, -1.0, 0.0, 0.0, -1.0, 0.0, 0.0, -1.0, 0.0, 0.0, -1.0, 0.0, 0.0, -1.0, -1.0, 0.0, 0.0001609, -1.0, 0.0, 0.0001609, -1.0, 0.0, 0.0001609, 1.0, 0.0, 0.0001597, 1.0, 0.0, 0.0001597, 1.0, 0.0, 0.0001597, 0.0, 0.0, -1.0, 0.0, 0.0, -1.0, 0.0, 0.0, -1.0, -1.0, 0.0, 0.0, -1.0, 0.0, 0.0, -1.0, 0.0, 0.0, -0.01704, 0.0, 0.9999, -0.01704, 0.0, 0.9999, -0.01704, 0.0, 0.9999, -1.0, 0.0, 0.0, -1.0, 0.0, 0.0, -1.0, 0.0, 0.0, -0.01704, 0.0, -0.9999, -0.01704, 0.0, -0.9999, -0.01704, 0.0, -0.9999, -1.0, 0.0, 0.0, -1.0, 0.0, 0.0, -1.0, 0.0, 0.0, 1.0, 0.0, 0.0, 1.0, 0.0, 0.0, 1.0, 0.0, 0.0, -0.0001604, 0.0, 1.0, -0.0001604, 0.0, 1.0, -0.000158, 0.0, 1.0, 1.0, 0.0, 0.0, 1.0, 0.0, 0.0, 1.0, 0.0, 0.0, -0.0001579, 0.0, -1.0, -0.000158, 0.0, -1.0, -0.0001604, 0.0, -1.0, 1.0, 0.0, 0.0, 1.0, 0.0, 0.0, 1.0, 0.0, 0.0, 0.0, 0.0, 1.0, 0.0, 0.0, 1.0, 0.0, 0.0, 1.0, -0.9899, 0.0, 0.1421, -0.9899, 0.0, 0.1421, -0.9899, 0.0, 0.1421, 0.0, 0.0, 1.0, 0.0, 0.0, 1.0, 0.0, 0.0, 1.0, 0.9899, 0.0, 0.1421, 0.9899, 0.0, 0.1421, 0.9899, 0.0, 0.1421, 0.0, 0.0, 1.0, 0.0, 0.0, 1.0, 0.0, 0.0, 1.0, 0.0, 0.0, -1.0, 0.0, 0.0, -1.0, 0.0, 0.0, -1.0, 0.0, 0.0, -1.0, 0.0, 0.0, -1.0, 0.0, 0.0, -1.0, 0.0, 0.0, -1.0, 0.0, 0.0, -1.0, 0.0, 0.0, -1.0, 0.0, 0.0, -1.0, 0.0, 0.0, -1.0, 0.0, 0.0, -1.0, -1.0, 0.0, 0.0001609, -1.0, 0.0, 0.0001609, -1.0, 0.0, 0.0001609, 1.0, 0.0, 0.0001597, 1.0, 0.0, 0.0001597, 1.0, 0.0, 0.0001597, 0.0, 0.0, -1.0, 0.0, 0.0, -1.0, 0.0, 0.0, -1.0, 1.0, 0.0, 0.0, 1.0, 0.0, 0.0, 1.0, 0.0, 0.0, 0.0, 0.0, -1.0, 0.0, 0.0, -1.0, 0.0, 0.0, -1.0, 0.0, 0.0, 1.0, 0.0, 0.0, 1.0, 0.0, 0.0, 1.0, 1.0, 0.0, 0.0, 1.0, 0.0, 0.0, 1.0, 0.0, 0.0, 0.0, 0.0, -1.0, 0.0, 0.0, -1.0, 0.0, 0.0, -1.0, 0.0, 0.0, 1.0, 0.0, 0.0, 1.0, 0.0, 0.0, 1.0, 0.01692, 0.0, -0.9999, 0.01692, 0.0, -0.9999, 0.01692, 0.0, -0.9999, 0.01692, 0.0, 0.9999, 0.01692, 0.0, 0.9999, 0.01692, 0.0, 0.9999, -1.0, 0.0, 0.0, -1.0, 0.0, 0.0, -1.0, 0.0, 0.0, -0.9999, 0.0, 0.01687, -0.9999, 0.0, 0.01687, -0.9999, 0.0, 0.01687, 0.0, 0.0, -1.0, 0.0, 0.0, -1.0, 0.0, 0.0, -1.0, 0.9999, 0.0, 0.01697, 0.9999, 0.0, 0.01697, 0.9999, 0.0, 0.01697, -0.9999, 0.0, -0.01687, -0.9999, 0.0, -0.01687, -0.9999, 0.0, -0.01687, 0.9999, 0.0, -0.01697, 0.9999, 0.0, -0.01697, 0.9999, 0.0, -0.01697, 0.0, 0.0, 1.0, 0.0, 0.0, 1.0, 0.0, 0.0, 1.0, -0.01692, 0.0, -0.9999, -0.01692, 0.0, -0.9999, -0.01692, 0.0, -0.9999, 1.0, 0.0, 0.0, 1.0, 0.0, 0.0, 1.0, 0.0, 0.0, -0.01692, 0.0, 0.9999, -0.01692, 0.0, 0.9999, -0.01692, 0.0, 0.9999, 8.474e-05, 1.0, 0.0, 8.474e-05, 1.0, 0.0, 8.474e-05, 1.0, 0.0, 0.0, 1.0, -8.506e-05, 0.0, 1.0, -8.624e-05, 0.0, 1.0, -8.619e-05, -8.473e-05, 1.0, 0.0, -8.473e-05, 1.0, 0.0, -8.473e-05, 1.0, 0.0, 0.0, 1.0, 8.697e-05, 0.0, 1.0, 8.705e-05, 0.0, 1.0, 8.509e-05, 0.0, -1.0, 0.0, 0.0, -1.0, 0.0, 0.0, -1.0, 0.0, 0.0, -1.0, 9.206e-08, 0.0, -1.0, 0.0, 0.0, -1.0, 2.143e-06, 0.0, -1.0, 0.0, 0.0, -1.0, 0.0, 0.0, -1.0, 0.0, 0.0, -1.0, -2.17e-06, 0.0, -1.0, -6.387e-07, 0.0, -1.0, -7.045e-07, 0.01692, 0.0, -0.9999, 0.01692, 0.0, -0.9999, 0.01692, 0.0, -0.9999, 0.01692, 0.0, 0.9999, 0.01692, 0.0, 0.9999, 0.01692, 0.0, 0.9999, -1.0, 0.0, 0.0, -1.0, 0.0, 0.0, -1.0, 0.0, 0.0, -0.9999, 0.0, 0.01687, -0.9999, 0.0, 0.01687, -0.9999, 0.0, 0.01687, 0.0, 0.0, -1.0, 0.0, 0.0, -1.0, 0.0, 0.0, -1.0, 0.9999, 0.0, 0.01697, 0.9999, 0.0, 0.01697, 0.9999, 0.0, 0.01697, -0.9999, 0.0, -0.01687, -0.9999, 0.0, -0.01687, -0.9999, 0.0, -0.01687, 0.9999, 0.0, -0.01697, 0.9999, 0.0, -0.01697, 0.9999, 0.0, -0.01697, 0.0, 0.0, 1.0, 0.0, 0.0, 1.0, 0.0, 0.0, 1.0, -0.01692, 0.0, -0.9999, -0.01692, 0.0, -0.9999, -0.01692, 0.0, -0.9999, 1.0, 0.0, 0.0, 1.0, 0.0, 0.0, 1.0, 0.0, 0.0, -0.01692, 0.0, 0.9999, -0.01692, 0.0, 0.9999, -0.01692, 0.0, 0.9999, 8.474e-05, 1.0, 0.0, 8.474e-05, 1.0, 0.0, 8.474e-05, 1.0, 0.0, 0.0, 1.0, -8.501e-05, 0.0, 1.0, -8.506e-05, 0.0, 1.0, -8.619e-05, -8.473e-05, 1.0, 0.0, -8.473e-05, 1.0, 0.0, -8.473e-05, 1.0, 0.0, 0.0, 1.0, 8.501e-05, 0.0, 1.0, 8.697e-05, 0.0, 1.0, 8.509e-05, 0.0, -1.0, 0.0, 0.0, -1.0, 0.0, 0.0, -1.0, 0.0, 0.0, -1.0, 2.237e-06, 0.0, -1.0, 9.206e-08, 0.0, -1.0, 2.143e-06, 0.0, -1.0, 0.0, 0.0, -1.0, 0.0, 0.0, -1.0, 0.0, 0.0, -1.0, -2.237e-06, 0.0, -1.0, -2.17e-06, 0.0, -1.0, -7.045e-07, 1.0, 0.0, 0.0, 1.0, 0.0, 0.0, 1.0, 0.0, 0.0, 0.0, -1.0, 0.0, 0.0, -1.0, 0.0, 0.0, -1.0, 0.0, -1.0, 0.0, 0.0, -1.0, 0.0, 0.0, -1.0, 0.0, 0.0, 0.0, 0.0, -1.0, 0.0, 0.0, -1.0, 0.0, 0.0, -1.0, 0.0, 0.0, 1.0, 0.0, 0.0, 1.0, 0.0, 0.0, 1.0, 0.0, 1.0, 0.0, 0.0, 1.0, 0.0, 0.0, 1.0, 0.0, 0.0, 1.0, 0.0, 0.0, 1.0, 0.0, 0.0, 1.0, 0.0, 0.0, 1.0, 0.0, 0.0, 1.0, 0.0, 0.0, 1.0, 0.0, 0.0, 1.0, 0.0, 0.0, 1.0, 0.0, 0.0, 1.0, 0.0, 1.0, 0.0, 0.0, 1.0, 0.0, 0.0, 1.0, 0.0, 0.0, 0.0, -1.0, 0.0, 0.0, -1.0, 0.0, 0.0, -1.0, 0.0, -1.0, 0.0, 0.0, -1.0, 0.0, 0.0, -1.0, 0.0, 0.0, 0.0, 0.0, -1.0, 0.0, 0.0, -1.0, 0.0, 0.0, -1.0, 0.0, 0.0, 1.0, 0.0, 0.0, 1.0, 0.0, 0.0, 1.0, 0.0, 1.0, 0.0, 0.0, 1.0, 0.0, 0.0, 1.0, 0.0, 0.0, 1.0, 0.0, 0.0, 1.0, 0.0, 0.0, 1.0, 0.0, 0.0, 1.0, 0.0, 0.0, 1.0, 0.0, 0.0, 1.0, 0.0, 0.0, 1.0, 0.0, 0.0, 1.0, 0.0, 0.0, 1.0, 0.0, 1.0, 0.0, 0.0, 1.0, 0.0, 0.0, 1.0, 0.0, 0.0, -1.0, 0.0, 0.0, -1.0, 0.0, 0.0, -1.0, 0.0, 0.0, 0.0, 0.0, -1.0, 0.0, 0.0, -1.0, 0.0, 0.0, -1.0, 0.0, 0.0, 1.0, 0.0, 0.0, 1.0, 0.0, 0.0, 1.0, 0.0, 1.0, 1.565e-07, 0.0, 1.0, -1.027e-07, 0.0, 1.0, 0.0, 0.0, 1.0, -1.027e-07, 0.0, 1.0, -2.595e-06, 0.0, 1.0, -2.586e-06, 0.0, 1.0, -2.595e-06, 0.0, 1.0, 3.955e-06, 0.0, 1.0, 3.941e-06, 0.0, 1.0, 3.941e-06, 0.0, 1.0, 3.955e-06, 0.0, 1.0, 1.565e-07, 0.0, -1.0, 0.0, 0.0, -1.0, 0.0, 0.0, -1.0, 0.0, 0.0, -1.0, 0.0, 0.0, -1.0, 0.0, 0.0, -1.0, 0.0, 0.0, -1.0, 0.0, 0.0, -1.0, 0.0, 0.0, -1.0, 0.0, 0.0, -1.0, 0.0, 0.0, -1.0, 0.0, 0.0, -1.0, 0.0, 1.0, 0.0, 0.0, 1.0, 0.0, 0.0, 1.0, 0.0, 0.0, -1.0, 0.0, 0.0, -1.0, 0.0, 0.0, -1.0, 0.0, 0.0, 0.0, 0.0, -1.0, 0.0, 0.0, -1.0, 0.0, 0.0, -1.0, 0.0, 0.0, 1.0, 0.0, 0.0, 1.0, 0.0, 0.0, 1.0, 0.0, 1.0, 0.0, 0.0, 1.0, 1.565e-07, 0.0, 1.0, 0.0, 0.0, 1.0, 0.0, 0.0, 1.0, -1.027e-07, 0.0, 1.0, -2.586e-06, 0.0, 1.0, -2.586e-06, 0.0, 1.0, -2.595e-06, 0.0, 1.0, 3.941e-06, 0.0, 1.0, 0.0, 0.0, 1.0, 3.941e-06, 0.0, 1.0, 1.565e-07, 0.0, -1.0, 0.0, 0.0, -1.0, 0.0, 0.0, -1.0, 0.0, 0.0, -1.0, 0.0, 0.0, -1.0, 0.0, 0.0, -1.0, 0.0, 0.0, -1.0, 0.0, 0.0, -1.0, 0.0, 0.0, -1.0, 0.0, 0.0, -1.0, 0.0, 0.0, -1.0, 0.0, 0.0, -1.0, 0.0])] * 3)])

# ---- objects
ob_tardis_panels = bpy.data.objects.new('Tardis_Panels', me_tardis_panels)

# ---- transforms, parenting, visibility, modifiers, constraints
ob_tardis_panels.location = (0.0, 0.0, 0.0)
ob_tardis_panels.rotation_euler = (1.571, -0.0, 0.0)
ob_tardis_panels.lineart.crease_threshold = 0.0

# ---- collection membership
col_collection_1.objects.link(ob_tardis_panels)

# ---- scene / render settings (as saved in the file)
scene.frame_start = 1; scene.frame_end = 250; scene.frame_set(1)
scene.render.engine = 'BLENDER_EEVEE_NEXT'
scene.render.resolution_percentage = 50
scene.render.dither_intensity = 0.0
scene.cycles.use_denoising = False
scene.cycles.samples = 10
scene.cycles.sampling_pattern = 'TABULATED_SOBOL'
scene.cycles.light_sampling_threshold = 0.0
scene.cycles.use_adaptive_sampling = False
scene.cycles.use_light_tree = False
scene.cycles.blur_glossy = 0.0
scene.cycles.pixel_filter_type = 'GAUSSIAN'
scene.cycles.sample_clamp_indirect = 0.0
scene.view_settings.view_transform = 'Standard'
bpy.context.view_layer.update()

# ---- added for rendering (the .blend has no active camera and no usable light): camera, sun
cam_auto = bpy.data.cameras.new('AutoCamera')
cam_auto.lens = 50.0
cam_auto.sensor_width = 36.0
cam_auto.clip_end = 1000.0
ob_auto_camera = bpy.data.objects.new('AutoCamera', cam_auto)
scene.collection.objects.link(ob_auto_camera)
ob_auto_camera.location = (5.37002, -6.4441, 4.74594)
ob_auto_camera.rotation_euler = (1.09748, -7.21219e-08, 0.694738)
scene.camera = ob_auto_camera
light_auto_sun = bpy.data.lights.new('AutoSun', 'SUN')
light_auto_sun.energy = 3.0
light_auto_sun.angle = 0.0523599
ob_auto_sun = bpy.data.objects.new('AutoSun', light_auto_sun)
scene.collection.objects.link(ob_auto_sun)
ob_auto_sun.rotation_euler = (0.872665, 0.174533, 0.523599)
bpy.context.view_layer.update()
